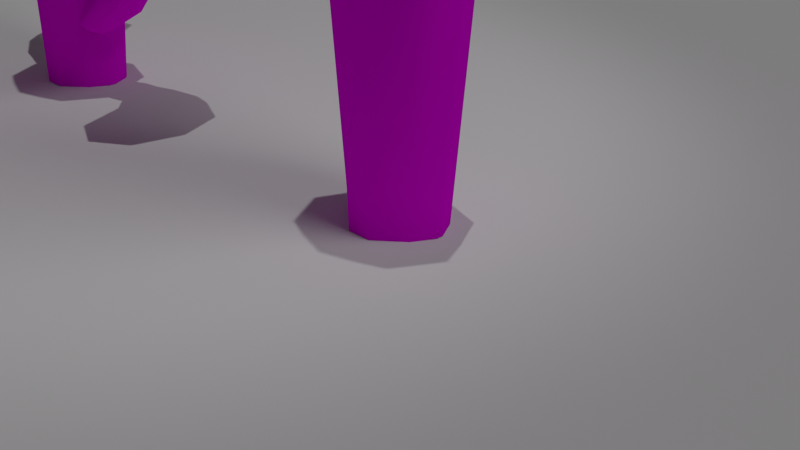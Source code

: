 # Source: Cactus.blend  (saved by Blender 3.6.13; exported with 4.5.12 LTS)
import bpy
from mathutils import Matrix  # noqa: F401  (used for matrix-valued properties, if any)

bpy.ops.wm.read_factory_settings(use_empty=True)
scene = bpy.context.scene
scene.name = 'Scene'

# ---- collections
col_collection = bpy.data.collections.new('Collection'); scene.collection.children.link(col_collection)

# ---- images (referenced by path relative to the original .blend; pixels are not part of the script)
import os
ASSET_DIR = os.environ.get("B2B_ASSET_DIR", "")  # directory of the original .blend (textures are referenced by path, not embedded)
HERE = os.path.dirname(os.path.abspath(__file__))  # packed textures are extracted next to this script under _unpacked/

def load_image(name, relpath, width, height, colorspace="sRGB"):
    """Load a texture the original file referenced (path relative to the .blend, or extracted next to this script)."""
    p = next((c for c in (os.path.join(HERE, relpath), os.path.join(ASSET_DIR, relpath)) if relpath and os.path.exists(c)), "")
    if p:
        img = bpy.data.images.load(p, check_existing=True)
        img.name = name
    else:  # same state as the original file: an image datablock whose file is absent (Cycles renders it pink)
        img = bpy.data.images.new(name, width, height)
        img.source = "FILE"
        img.filepath = "//" + (relpath or name)
    img.colorspace_settings.name = colorspace
    return img
img_00_exterior_rocksplantsdirt_png = load_image('00_Exterior_RocksPlantsDirt.png', '00_Exterior_RocksPlantsDirt.png', 1024, 1024, 'sRGB')

# ---- materials (node trees are filled in below, after node groups)
mat_desertplant = bpy.data.materials.new('DesertPlant')
mat_desertplant.alpha_threshold = 0.0
mat_desertplant.use_transparent_shadow = False
mat_desertplant.roughness = 0.5
mat_desertplant.line_color = (0.0, 0.0, 0.0, 1.0)
mat_cactusspikes = bpy.data.materials.new('CactusSpikes')

# ---- material node trees
mat_desertplant.use_nodes = True; mat_desertplant.node_tree.nodes.clear()
_N = mat_desertplant.node_tree.nodes; _L = mat_desertplant.node_tree.links
n0 = _N.new('ShaderNodeOutputMaterial'); n0.name = 'Material Output'; n0.location = (300, 300)
n1 = _N.new('ShaderNodeBsdfPrincipled'); n1.name = 'Principled BSDF'; n1.location = (10, 300)
n1.distribution = 'GGX'
n1.subsurface_method = 'RANDOM_WALK_SKIN'
n1.inputs[2].default_value = 0.0
n1.inputs[3].default_value = 1.45
n1.inputs[11].default_value = 0.0
n1.inputs[13].default_value = 0.0
n1.inputs[20].default_value = 0.0
n1.inputs[27].default_value = (0.0, 0.0, 0.0, 1.0)
n1.inputs[28].default_value = 1.0
n2 = _N.new('ShaderNodeTexImage'); n2.name = 'Image Texture'; n2.location = (-404, 158)
n2.image = img_00_exterior_rocksplantsdirt_png
n2.interpolation = 'Closest'
_L.new(n1.outputs[0], n0.inputs[0])
_L.new(n2.outputs[0], n1.inputs[0])
n0.is_active_output = True
mat_cactusspikes.use_nodes = True; mat_cactusspikes.node_tree.nodes.clear()
_N = mat_cactusspikes.node_tree.nodes; _L = mat_cactusspikes.node_tree.links
n0 = _N.new('ShaderNodeOutputMaterial'); n0.name = 'Material Output'; n0.location = (300, 300)
n0.target = 'CYCLES'
n1 = _N.new('ShaderNodeBackground'); n1.name = 'Background'; n1.location = (31, 219)
n1.inputs[0].default_value = (0.1329, 0.1144, 0.02624, 1.0)
n1.inputs[1].default_value = 4.3
n2 = _N.new('ShaderNodeOutputMaterial'); n2.name = 'Material Output.001'; n2.location = (0, 0)
n2.target = 'EEVEE'
n3 = _N.new('ShaderNodeMixShader'); n3.name = 'Mix Shader'; n3.location = (0, 0)
n3.label = 'Disable Shadow'
n3.hide = True
n4 = _N.new('ShaderNodeLightPath'); n4.name = 'Light Path'; n4.location = (0, 0)
n4.hide = True
n5 = _N.new('ShaderNodeBsdfTransparent'); n5.name = 'Transparent BSDF'; n5.location = (0, 0)
n5.hide = True
_L.new(n1.outputs[0], n0.inputs[0])
_L.new(n1.outputs[0], n3.inputs[1])
_L.new(n3.outputs[0], n2.inputs[0])
_L.new(n4.outputs[1], n3.inputs[0])
_L.new(n5.outputs[0], n3.inputs[2])
n0.is_active_output = True

# ---- world
world_world = bpy.data.worlds.new('World'); scene.world = world_world
world_world.use_nodes = True; world_world.node_tree.nodes.clear()
_N = world_world.node_tree.nodes; _L = world_world.node_tree.links
n0 = _N.new('ShaderNodeOutputWorld'); n0.name = 'World Output'; n0.location = (300, 300)
n1 = _N.new('ShaderNodeBackground'); n1.name = 'Background'; n1.location = (10, 300)
n1.inputs[0].default_value = (0.05088, 0.05088, 0.05088, 1.0)
_L.new(n1.outputs[0], n0.inputs[0])
n0.is_active_output = True
world_world.color = (0.05088, 0.05088, 0.05088)
world_world.use_sun_shadow = False
world_world.sun_shadow_jitter_overblur = 0.0

# ---- cameras
cam_camera = bpy.data.cameras.new('Camera')
cam_camera.clip_end = 100.0
cam_camera.ortho_scale = 7.314

# ---- lights
light_light = bpy.data.lights.new('Light', 'SPOT')
light_light.transmission_factor = 0.0
light_light.use_custom_distance = True
light_light.cutoff_distance = 37.33
light_light.energy = 1003.0
light_light.shadow_soft_size = 1.66
light_light.shadow_maximum_resolution = 0.006
light_light.use_absolute_resolution = True
light_light.spot_blend = 0.4204
light_light.spot_size = 1.054
light_sun = bpy.data.lights.new('Sun', 'SUN')
light_sun.transmission_factor = 0.0
light_sun.energy = 0.5

# ---- meshes
me_sphere = bpy.data.meshes.new('Sphere')
me_sphere.from_pydata([(-6.042e-18, -0.2443, 7.367), (-6.042e-18, 0.4113, 6.217), (-5.701e-33, 0.6651, 3.078), (0.07466, -0.5992, 7.58), (0.3928, -0.3631, 7.334), (0.6935, 0.2017, 6.159), (0.5879, 0.4808, 3.068), (-6.042e-18, -0.7412, 7.581), (0.1802, -0.6763, 7.559), (0.5556, -0.6497, 7.253), (0.9808, -0.3044, 6.017), (0.8315, 0.03598, 3.046), (0.1802, -0.7852, 7.528), (0.3928, -0.9364, 7.173), (0.6935, -0.8104, 5.876), (0.5888, -0.4084, 3.023), (0.07466, -0.8623, 7.507), (0.2705, -0.4947, 1.481), (-9.686e-08, -1.055, 7.14), (-1.341e-07, -1.02, 5.818), (-0.0009696, -0.5932, 3.014), (-1.49e-08, -0.5357, 1.486), (-0.07466, -0.8623, 7.507), (-0.2706, -0.4949, 1.486), (-0.3928, -0.9364, 7.173), (-0.6935, -0.8104, 5.876), (-0.5879, -0.4089, 3.023), (-0.1802, -0.7852, 7.528), (-0.5556, -0.6497, 7.253), (-0.9808, -0.3044, 6.017), (-0.8315, 0.03598, 3.046), (-0.1802, -0.6763, 7.559), (-0.3928, -0.3631, 7.334), (-0.6935, 0.2017, 6.159), (-0.5879, 0.4808, 3.068), (-0.07466, -0.5992, 7.58), (0.1441, -0.5479, 0.003182), (-0.1442, -0.548, 0.0), (0.4482, -0.2834, 0.0), (0.5821, -0.0434, 0.005455), (-0.5815, -0.04212, -0.005455), (-0.4472, -0.2837, -0.002727), (0.3774, 0.3341, 0.001616), (0.4418, 0.2856, 0.0004041), (0.5813, 0.03956, 0.003637), (0.04146, 0.4381, 0.002222), (-0.4426, 0.2851, -0.003232), (-0.377, 0.3344, -0.001414), (-0.581, 0.03912, -0.003637), (-0.04075, 0.4381, 0.0004041)], [], [(1, 5, 6, 2), (3, 7, 8), (10, 5, 4, 9), (45, 2, 6, 42), (4, 5, 1, 0), (10, 9, 13, 14), (23, 20, 26), (23, 26, 41), (8, 12, 9), (42, 6, 43), (44, 11, 39), (10, 14, 15, 11), (28, 31, 32), (25, 24, 28, 29), (12, 16, 13), (18, 22, 24), (14, 19, 20, 15), (25, 29, 30, 26), (20, 21, 17), (16, 22, 18), (25, 19, 18, 24), (19, 25, 26, 20), (24, 27, 28), (21, 20, 23), (29, 28, 32, 33), (37, 21, 23), (22, 7, 27), (46, 48, 30, 34), (40, 41, 26, 30), (9, 12, 13), (27, 31, 28), (47, 34, 2, 49), (33, 32, 0, 1), (29, 33, 34, 30), (40, 30, 48), (45, 49, 2), (33, 1, 2, 34), (31, 35, 32), (17, 36, 38), (43, 6, 11, 44), (0, 35, 3), (5, 10, 11, 6), (21, 37, 36), (36, 17, 21), (14, 13, 18, 19), (41, 37, 23), (17, 15, 20), (32, 35, 0), (13, 16, 18), (22, 16, 7), (16, 12, 7), (12, 8, 7), (3, 35, 7), (35, 31, 7), (8, 4, 3), (27, 24, 22), (31, 27, 7), (4, 8, 9), (38, 39, 11, 15), (0, 3, 4), (15, 17, 38), (46, 34, 47)])
me_sphere.polygons.foreach_set('use_smooth', [True] * 62)
_uv = me_sphere.uv_layers.new(name='UVMap')
_uv.uv.foreach_set('vector', [0.04234, 0.7025, 0.02001, 0.6996, 0.03078, 0.5995, 0.04981, 0.6006, 0.0404, 0.7381, 0.03582, 0.7405, 0.03785, 0.7346, 0.0593, 0.6987, 0.02001, 0.6996, 0.06103, 0.7414, 0.05161, 0.7396, 0.05568, 0.5023, 0.04981, 0.6006, 0.03078, 0.5995, 0.0448, 0.5018, 0.02683, 0.7398, 0.02001, 0.6996, 0.04234, 0.7025, 0.03947, 0.7414, 0.0593, 0.6987, 0.05161, 0.7396, 0.06703, 0.737, 0.04243, 0.6957, 0.04464, 0.5526, 0.05364, 0.6021, 0.03459, 0.6025, 0.04464, 0.5526, 0.03459, 0.6025, 0.03868, 0.5043, 0.02232, 0.7464, 0.01858, 0.7474, 0.01858, 0.7337, 0.0448, 0.5018, 0.03078, 0.5995, 0.04271, 0.5017, 0.05255, 0.5036, 0.06148, 0.6018, 0.04987, 0.5039, 0.0593, 0.6987, 0.07657, 0.6948, 0.04696, 0.6024, 0.06148, 0.6018, 0.05207, 0.7396, 0.05218, 0.7496, 0.04265, 0.7414, 0.03161, 0.6951, 0.06162, 0.7379, 0.05207, 0.7396, 0.04437, 0.6987, 0.04256, 0.7471, 0.03888, 0.7462, 0.05039, 0.7349, 0.05429, 0.736, 0.05193, 0.7478, 0.04156, 0.7371, 0.07657, 0.6948, 0.05408, 0.6931, 0.05364, 0.6021, 0.0727, 0.6023, 0.06124, 0.6957, 0.04437, 0.6987, 0.04218, 0.6018, 0.03459, 0.6025, 0.05364, 0.6021, 0.05341, 0.5526, 0.06218, 0.5525, 0.03888, 0.7462, 0.03364, 0.7461, 0.03666, 0.7334, 0.03161, 0.6951, 0.05408, 0.6931, 0.05429, 0.736, 0.04156, 0.7371, 0.05408, 0.6931, 0.03161, 0.6951, 0.03459, 0.6025, 0.05364, 0.6021, 0.06162, 0.7379, 0.05579, 0.7489, 0.05207, 0.7396, 0.05341, 0.5526, 0.05364, 0.6021, 0.04464, 0.5526, 0.04437, 0.6987, 0.05207, 0.7396, 0.05222, 0.7417, 0.02775, 0.7018, 0.0485, 0.5044, 0.05341, 0.5526, 0.04464, 0.5526, 0.0317, 0.7429, 0.03582, 0.7405, 0.03425, 0.7463, 0.04327, 0.5027, 0.05115, 0.5034, 0.04218, 0.6018, 0.06879, 0.6023, 0.05378, 0.5035, 0.03868, 0.5043, 0.05671, 0.6024, 0.04218, 0.6018, 0.05161, 0.7396, 0.04789, 0.7489, 0.04206, 0.7379, 0.01858, 0.7474, 0.01483, 0.7464, 0.01858, 0.7337, 0.06919, 0.5034, 0.06879, 0.6023, 0.04981, 0.6006, 0.05834, 0.5024, 0.06485, 0.7029, 0.05222, 0.7417, 0.03947, 0.7414, 0.04234, 0.7025, 0.04437, 0.6987, 0.06485, 0.7029, 0.02786, 0.6012, 0.04218, 0.6018, 0.05378, 0.5035, 0.04218, 0.6018, 0.05115, 0.5034, 0.05568, 0.5023, 0.05834, 0.5024, 0.04981, 0.6006, 0.06485, 0.7029, 0.04234, 0.7025, 0.04981, 0.6006, 0.06879, 0.6023, 0.01823, 0.746, 0.01361, 0.746, 0.01823, 0.7334, 0.06218, 0.5525, 0.05784, 0.5045, 0.0677, 0.5043, 0.04271, 0.5017, 0.0758, 0.6012, 0.06148, 0.6018, 0.05255, 0.5036, 0.01872, 0.7351, 0.01872, 0.7471, 0.01361, 0.746, 0.07593, 0.7018, 0.0593, 0.6987, 0.06148, 0.6018, 0.03078, 0.5995, 0.05341, 0.5526, 0.0485, 0.5044, 0.05784, 0.5045, 0.05784, 0.5045, 0.06218, 0.5525, 0.05341, 0.5526, 0.07657, 0.6948, 0.06703, 0.737, 0.05429, 0.736, 0.05408, 0.6931, 0.03868, 0.5043, 0.0485, 0.5044, 0.04464, 0.5526, 0.06218, 0.5525, 0.0727, 0.6023, 0.05364, 0.6021, 0.05222, 0.7417, 0.0413, 0.7496, 0.03947, 0.7414, 0.06703, 0.737, 0.05677, 0.7478, 0.05429, 0.736, 0.0317, 0.7429, 0.0317, 0.7381, 0.03582, 0.7405, 0.0317, 0.7381, 0.03425, 0.7346, 0.03582, 0.7405, 0.03425, 0.7346, 0.03785, 0.7346, 0.03582, 0.7405, 0.0404, 0.7381, 0.0404, 0.7429, 0.03582, 0.7405, 0.0404, 0.7429, 0.03785, 0.7463, 0.03582, 0.7405, 0.01388, 0.7445, 0.01823, 0.7326, 0.01823, 0.746, 0.02992, 0.7467, 0.02285, 0.7341, 0.03364, 0.7461, 0.03785, 0.7463, 0.03425, 0.7463, 0.03582, 0.7405, 0.06103, 0.7414, 0.0515, 0.7496, 0.05161, 0.7396, 0.04206, 0.5044, 0.04987, 0.5039, 0.06148, 0.6018, 0.0727, 0.6023, 0.03947, 0.7414, 0.03647, 0.7492, 0.02683, 0.7398, 0.0727, 0.6023, 0.06218, 0.5525, 0.0677, 0.5043, 0.07131, 0.5037, 0.06879, 0.6023, 0.06919, 0.5034])
me_sphere.materials.append(mat_desertplant)
me_sphere.update()
me_plane = bpy.data.meshes.new('Plane')
me_plane.from_pydata([(-0.01692, -0.1835, 0.08807), (0.1462, -0.1461, 0.1468), (-0.1386, 0.3378, 0.3623)], [], [(1, 0, 2)])
me_plane.polygons.foreach_set('use_smooth', [True] * 1)
_uv = me_plane.uv_layers.new(name='UVMap')
_uv.uv.foreach_set('vector', [0.1229, 0.01706, 0.8771, 0.01706, 0.5, 0.43])
me_plane.materials.append(mat_cactusspikes)
me_plane.update()
me_plane_001 = bpy.data.meshes.new('Plane.001')
me_plane_001.from_pydata([(-1.0, -1.0, 0.0), (1.0, -1.0, 0.0), (-1.0, 1.0, 0.0), (1.0, 1.0, 0.0)], [], [(0, 1, 3, 2)])
_uv = me_plane_001.uv_layers.new(name='UVMap')
_uv.uv.foreach_set('vector', [0.0, 0.0, 1.0, 0.0, 1.0, 1.0, 0.0, 1.0])
me_plane_001.update()
me_sphere_001 = bpy.data.meshes.new('Sphere.001')
me_sphere_001.from_pydata([(-6.042e-18, -0.2443, 7.367), (-6.042e-18, 0.4113, 6.217), (-5.701e-33, 0.6651, 3.078), (0.07466, -0.5992, 7.58), (0.3928, -0.3631, 7.334), (0.6935, 0.2017, 6.159), (0.5879, 0.4808, 3.068), (-6.042e-18, -0.7412, 7.581), (0.1802, -0.6763, 7.559), (0.5556, -0.6497, 7.253), (0.9808, -0.3044, 6.017), (0.8315, 0.03598, 3.046), (0.1802, -0.7852, 7.528), (0.3928, -0.9364, 7.173), (0.6935, -0.8104, 5.876), (0.5888, -0.4084, 3.023), (0.07466, -0.8623, 7.507), (0.2705, -0.4947, 1.481), (-9.686e-08, -1.055, 7.14), (-1.341e-07, -1.02, 5.818), (-0.0009696, -0.5932, 3.014), (-1.49e-08, -0.5357, 1.486), (-0.07466, -0.8623, 7.507), (-0.2706, -0.4949, 1.486), (-0.3928, -0.9364, 7.173), (-0.6935, -0.8104, 5.876), (-0.5879, -0.4089, 3.023), (-0.1802, -0.7852, 7.528), (-0.5556, -0.6497, 7.253), (-0.9808, -0.3044, 6.017), (-0.8315, 0.03598, 3.046), (-0.1802, -0.6763, 7.559), (-0.3928, -0.3631, 7.334), (-0.6935, 0.2017, 6.159), (-0.5879, 0.4808, 3.068), (-0.07466, -0.5992, 7.58), (0.1441, -0.5479, 0.003182), (-0.1442, -0.548, 0.0), (0.4482, -0.2834, 0.0), (0.5821, -0.0434, 0.005455), (-0.5815, -0.04212, -0.005455), (-0.4472, -0.2837, -0.002727), (0.3774, 0.3341, 0.001616), (0.4418, 0.2856, 0.0004041), (0.5813, 0.03956, 0.003637), (0.04146, 0.4381, 0.002222), (-0.4426, 0.2851, -0.003232), (-0.377, 0.3344, -0.001414), (-0.581, 0.03912, -0.003637), (-0.04075, 0.4381, 0.0004041), (-2.301, 1.313, 6.05), (-2.437, 1.249, 5.165), (-2.211, 0.7672, 3.956), (-2.119, 1.325, 6.269), (-2.126, 1.53, 6.028), (-2.128, 1.631, 5.127), (-1.954, 1.097, 3.95), (-2.054, 1.251, 6.313), (-2.043, 1.372, 6.268), (-1.898, 1.561, 6.04), (-1.727, 1.686, 5.149), (-1.626, 1.157, 4.033), (-1.971, 1.346, 6.277), (-1.752, 1.388, 6.08), (-1.467, 1.381, 5.219), (-1.418, 0.9125, 4.157), (-1.947, 1.261, 6.293), (-1.108, 0.4347, 3.252), (-1.771, 1.113, 6.124), (-1.502, 0.896, 5.296), (-1.453, 0.5051, 4.249), (-1.152, 0.2582, 3.289), (-1.984, 1.167, 6.306), (-1.243, 0.09711, 3.3), (-1.946, 0.8968, 6.146), (-1.811, 0.5139, 5.335), (-1.709, 0.1763, 4.255), (-2.061, 1.12, 6.308), (-2.174, 0.8657, 6.133), (-2.213, 0.459, 5.313), (-2.038, 0.1164, 4.172), (-2.132, 1.147, 6.298), (-2.321, 1.038, 6.093), (-2.472, 0.7635, 5.243), (-2.246, 0.3612, 4.048), (-2.156, 1.232, 6.282), (-1.058, 0.1418, 2.924), (-1.121, -0.02156, 2.944), (-1.13, 0.3608, 2.837), (-1.23, 0.4805, 2.772), (-1.489, -0.1784, 2.854), (-1.33, -0.1456, 2.903), (-1.477, 0.4322, 2.696), (-1.436, 0.4597, 2.702), (-1.274, 0.4947, 2.752), (-1.608, 0.2612, 2.696), (-1.633, -0.04073, 2.766), (-1.645, 0.00548, 2.751), (-1.532, -0.1632, 2.835), (-1.626, 0.2144, 2.702), (-0.8823, 0.1685, 2.636), (-0.9067, -0.01641, 2.616), (-0.9986, 0.3924, 2.565), (-1.12, 0.5045, 2.496), (-1.219, -0.2416, 2.414), (-1.077, -0.1818, 2.506), (-1.342, 0.4144, 2.353), (-1.31, 0.4505, 2.373), (-1.164, 0.513, 2.467), (-1.429, 0.2103, 2.296), (-1.386, -0.1168, 2.314), (-1.408, -0.0694, 2.302), (-1.264, -0.2324, 2.388), (-1.435, 0.1576, 2.29), (-0.6688, 0.07491, 2.488), (-0.6942, -0.111, 2.433), (-0.79, 0.3177, 2.456), (-0.916, 0.4453, 2.405), (-1.02, -0.3051, 2.185), (-0.8713, -0.2606, 2.29), (-1.148, 0.379, 2.242), (-1.114, 0.4124, 2.269), (-0.9625, 0.4594, 2.377), (-1.238, 0.18, 2.147), (-1.194, -0.1588, 2.105), (-1.217, -0.1081, 2.102), (-1.067, -0.2909, 2.16), (-1.245, 0.127, 2.131), (-0.1872, -0.0367, 1.986), (-0.2052, -0.1687, 1.948), (-0.2732, 0.1356, 1.963), (-0.3626, 0.2262, 1.927), (-0.4364, -0.3064, 1.771), (-0.3309, -0.2748, 1.846), (-0.5273, 0.1791, 1.812), (-0.5032, 0.2028, 1.831), (-0.3957, 0.2362, 1.907), (-0.5914, 0.03787, 1.744), (-0.5599, -0.2026, 1.714), (-0.576, -0.1666, 1.712), (-0.4696, -0.2963, 1.753), (-0.5963, 0.0002975, 1.733), (2.642, -0.4632, 4.731), (2.769, -0.3047, 3.537), (2.213, 0.021, 2.438), (2.428, -0.5854, 5.028), (2.557, -0.8294, 4.701), (2.62, -0.9512, 3.484), (2.12, -0.4178, 2.431), (2.304, -0.5331, 5.087), (2.363, -0.6877, 5.025), (2.299, -1.002, 4.718), (2.165, -1.255, 3.514), (1.83, -0.6299, 2.52), (2.261, -0.6971, 5.039), (2.019, -0.8789, 4.772), (1.67, -1.039, 3.609), (1.515, -0.4918, 2.653), (2.181, -0.6081, 5.06), (1.178, -0.2067, 2.073), (1.881, -0.5332, 4.831), (1.426, -0.4282, 3.713), (1.357, -0.08215, 2.752), (1.144, -0.04729, 2.106), (2.171, -0.4728, 5.077), (1.154, 0.1183, 2.116), (1.965, -0.167, 4.861), (1.575, 0.2183, 3.766), (1.451, 0.3559, 2.759), (2.236, -0.3705, 5.079), (2.223, 0.005211, 4.844), (2.03, 0.5222, 3.736), (1.74, 0.568, 2.67), (2.338, -0.3611, 5.066), (2.503, -0.1175, 4.79), (2.525, 0.3056, 3.641), (2.055, 0.4293, 2.537), (2.418, -0.4501, 5.045), (1.066, -0.09142, 1.873), (1.052, 0.08207, 1.893), (1.228, -0.1467, 1.832), (1.369, -0.2103, 1.768), (1.314, 0.4899, 1.849), (1.186, 0.3918, 1.897), (1.568, -0.06005, 1.692), (1.544, -0.1022, 1.698), (1.414, -0.2038, 1.747), (1.611, 0.1493, 1.693), (1.502, 0.4297, 1.762), (1.533, 0.3937, 1.746), (1.359, 0.4953, 1.83), (1.606, 0.1988, 1.698), (0.9187, -0.03075, 1.637), (0.8687, 0.1218, 1.59), (1.103, -0.1722, 1.609), (1.247, -0.2232, 1.566), (1.047, 0.3929, 1.378), (0.9489, 0.303, 1.468), (1.401, -0.08537, 1.427), (1.387, -0.1237, 1.45), (1.289, -0.2166, 1.542), (1.396, 0.1015, 1.345), (1.235, 0.3455, 1.309), (1.272, 0.3149, 1.307), (1.088, 0.3995, 1.356), (1.382, 0.1448, 1.331), (0.6825, -0.08895, 1.388), (0.6301, 0.07085, 1.339), (0.8753, -0.2371, 1.359), (1.027, -0.2906, 1.314), (0.8165, 0.355, 1.117), (0.7142, 0.2608, 1.211), (1.188, -0.1462, 1.168), (1.174, -0.1863, 1.192), (1.07, -0.2836, 1.288), (1.183, 0.04963, 1.082), (1.014, 0.3052, 1.045), (1.052, 0.2732, 1.042), (0.8598, 0.3618, 1.094), (1.167, 0.09499, 1.068), (0.2507, -0.1878, 0.9386), (0.2134, -0.07436, 0.9038), (0.3875, -0.2929, 0.918), (0.4951, -0.3309, 0.8858), (0.3458, 0.1273, 0.7458), (0.2731, 0.06046, 0.8126), (0.6094, -0.2284, 0.7821), (0.5992, -0.2569, 0.7993), (0.5257, -0.326, 0.8678), (0.6056, -0.08942, 0.7216), (0.486, 0.092, 0.6949), (0.5131, 0.06929, 0.6929), (0.3765, 0.1322, 0.7297), (0.5948, -0.05723, 0.7113)], [], [(1, 5, 6, 2), (3, 7, 8), (10, 5, 4, 9), (45, 2, 6, 42), (4, 5, 1, 0), (10, 9, 13, 14), (23, 20, 26), (23, 26, 41), (8, 12, 9), (42, 6, 43), (44, 11, 39), (10, 14, 15, 11), (28, 31, 32), (25, 24, 28, 29), (12, 16, 13), (18, 22, 24), (14, 19, 20, 15), (25, 29, 30, 26), (20, 21, 17), (16, 22, 18), (25, 19, 18, 24), (19, 25, 26, 20), (24, 27, 28), (21, 20, 23), (29, 28, 32, 33), (37, 21, 23), (22, 7, 27), (46, 48, 30, 34), (40, 41, 26, 30), (9, 12, 13), (27, 31, 28), (47, 34, 2, 49), (33, 32, 0, 1), (29, 33, 34, 30), (40, 30, 48), (45, 49, 2), (33, 1, 2, 34), (31, 35, 32), (17, 36, 38), (43, 6, 11, 44), (0, 35, 3), (5, 10, 11, 6), (21, 37, 36), (36, 17, 21), (14, 13, 18, 19), (41, 37, 23), (17, 15, 20), (32, 35, 0), (13, 16, 18), (22, 16, 7), (16, 12, 7), (12, 8, 7), (3, 35, 7), (35, 31, 7), (8, 4, 3), (27, 24, 22), (31, 27, 7), (4, 8, 9), (38, 39, 11, 15), (0, 3, 4), (15, 17, 38), (46, 34, 47), (51, 55, 56, 52), (53, 57, 58), (60, 55, 54, 59), (95, 52, 56, 92), (54, 55, 51, 50), (60, 59, 63, 64), (73, 70, 76), (73, 76, 91), (58, 62, 59), (92, 56, 93), (94, 61, 89), (60, 64, 65, 61), (78, 81, 82), (75, 74, 78, 79), (62, 66, 63), (68, 72, 74), (64, 69, 70, 65), (75, 79, 80, 76), (70, 71, 67), (66, 72, 68), (75, 69, 68, 74), (69, 75, 76, 70), (74, 77, 78), (71, 70, 73), (79, 78, 82, 83), (87, 71, 73), (72, 57, 77), (96, 98, 80, 84), (90, 91, 76, 80), (59, 62, 63), (77, 81, 78), (97, 84, 52, 99), (83, 82, 50, 51), (79, 83, 84, 80), (90, 80, 98), (95, 99, 52), (83, 51, 52, 84), (81, 85, 82), (67, 86, 88), (93, 56, 61, 94), (50, 85, 53), (55, 60, 61, 56), (71, 87, 86), (86, 67, 71), (64, 63, 68, 69), (91, 87, 73), (67, 65, 70), (82, 85, 50), (63, 66, 68), (72, 66, 57), (66, 62, 57), (62, 58, 57), (53, 85, 57), (85, 81, 57), (58, 54, 53), (77, 74, 72), (81, 77, 57), (54, 58, 59), (88, 89, 61, 65), (50, 53, 54), (65, 67, 88), (96, 84, 97), (86, 87, 101, 100), (96, 97, 111, 110), (90, 98, 112, 104), (93, 94, 108, 107), (89, 88, 102, 103), (98, 96, 110, 112), (95, 92, 106, 109), (88, 86, 100, 102), (97, 99, 113, 111), (94, 89, 103, 108), (99, 95, 109, 113), (92, 93, 107, 106), (87, 91, 105, 101), (91, 90, 104, 105), (111, 113, 127, 125), (107, 108, 122, 121), (113, 109, 123, 127), (109, 106, 120, 123), (108, 103, 117, 122), (100, 101, 115, 114), (106, 107, 121, 120), (103, 102, 116, 117), (110, 111, 125, 124), (102, 100, 114, 116), (104, 112, 126, 118), (101, 105, 119, 115), (112, 110, 124, 126), (105, 104, 118, 119), (123, 120, 134, 137), (122, 117, 131, 136), (114, 115, 129, 128), (120, 121, 135, 134), (117, 116, 130, 131), (124, 125, 139, 138), (116, 114, 128, 130), (118, 126, 140, 132), (115, 119, 133, 129), (126, 124, 138, 140), (119, 118, 132, 133), (125, 127, 141, 139), (121, 122, 136, 135), (127, 123, 137, 141), (143, 147, 148, 144), (145, 149, 150), (152, 147, 146, 151), (187, 144, 148, 184), (146, 147, 143, 142), (152, 151, 155, 156), (165, 162, 168), (165, 168, 183), (150, 154, 151), (184, 148, 185), (186, 153, 181), (152, 156, 157, 153), (170, 173, 174), (167, 166, 170, 171), (154, 158, 155), (160, 164, 166), (156, 161, 162, 157), (167, 171, 172, 168), (162, 163, 159), (158, 164, 160), (167, 161, 160, 166), (161, 167, 168, 162), (166, 169, 170), (163, 162, 165), (171, 170, 174, 175), (179, 163, 165), (164, 149, 169), (188, 190, 172, 176), (182, 183, 168, 172), (151, 154, 155), (169, 173, 170), (189, 176, 144, 191), (175, 174, 142, 143), (171, 175, 176, 172), (182, 172, 190), (187, 191, 144), (175, 143, 144, 176), (173, 177, 174), (159, 178, 180), (185, 148, 153, 186), (142, 177, 145), (147, 152, 153, 148), (163, 179, 178), (178, 159, 163), (156, 155, 160, 161), (183, 179, 165), (159, 157, 162), (174, 177, 142), (155, 158, 160), (164, 158, 149), (158, 154, 149), (154, 150, 149), (145, 177, 149), (177, 173, 149), (150, 146, 145), (169, 166, 164), (173, 169, 149), (146, 150, 151), (180, 181, 153, 157), (142, 145, 146), (157, 159, 180), (188, 176, 189), (178, 179, 193, 192), (188, 189, 203, 202), (182, 190, 204, 196), (185, 186, 200, 199), (181, 180, 194, 195), (190, 188, 202, 204), (187, 184, 198, 201), (180, 178, 192, 194), (189, 191, 205, 203), (186, 181, 195, 200), (191, 187, 201, 205), (184, 185, 199, 198), (179, 183, 197, 193), (183, 182, 196, 197), (203, 205, 219, 217), (199, 200, 214, 213), (205, 201, 215, 219), (201, 198, 212, 215), (200, 195, 209, 214), (192, 193, 207, 206), (198, 199, 213, 212), (195, 194, 208, 209), (202, 203, 217, 216), (194, 192, 206, 208), (196, 204, 218, 210), (193, 197, 211, 207), (204, 202, 216, 218), (197, 196, 210, 211), (215, 212, 226, 229), (214, 209, 223, 228), (206, 207, 221, 220), (212, 213, 227, 226), (209, 208, 222, 223), (216, 217, 231, 230), (208, 206, 220, 222), (210, 218, 232, 224), (207, 211, 225, 221), (218, 216, 230, 232), (211, 210, 224, 225), (217, 219, 233, 231), (213, 214, 228, 227), (219, 215, 229, 233)])
me_sphere_001.polygons.foreach_set('use_smooth', [True] * 270)
_uv = me_sphere_001.uv_layers.new(name='UVMap')
_uv.uv.foreach_set('vector', [0.1226, 0.7028, 0.1002, 0.6999, 0.111, 0.5999, 0.13, 0.6011, 0.1206, 0.7383, 0.1161, 0.7408, 0.1181, 0.7349, 0.1395, 0.6991, 0.1002, 0.6999, 0.1412, 0.7417, 0.1318, 0.7399, 0.1359, 0.5028, 0.13, 0.6011, 0.111, 0.5999, 0.125, 0.5023, 0.1071, 0.7401, 0.1002, 0.6999, 0.1226, 0.7028, 0.1197, 0.7417, 0.1395, 0.6991, 0.1318, 0.7399, 0.1472, 0.7373, 0.1227, 0.696, 0.1249, 0.5531, 0.1339, 0.6025, 0.1148, 0.6029, 0.1249, 0.5531, 0.1148, 0.6029, 0.1189, 0.5048, 0.1026, 0.7466, 0.09882, 0.7477, 0.09882, 0.734, 0.125, 0.5023, 0.111, 0.5999, 0.1229, 0.5022, 0.1328, 0.5041, 0.1417, 0.6022, 0.1301, 0.5044, 0.1395, 0.6991, 0.1568, 0.6952, 0.1272, 0.6028, 0.1417, 0.6022, 0.1323, 0.7399, 0.1324, 0.7498, 0.1229, 0.7417, 0.1118, 0.6954, 0.1418, 0.7382, 0.1323, 0.7399, 0.1246, 0.6991, 0.1228, 0.7473, 0.1191, 0.7465, 0.1306, 0.7352, 0.1345, 0.7363, 0.1321, 0.7481, 0.1218, 0.7374, 0.1568, 0.6952, 0.1343, 0.6935, 0.1339, 0.6025, 0.1529, 0.6027, 0.1414, 0.696, 0.1246, 0.6991, 0.1224, 0.6022, 0.1148, 0.6029, 0.1339, 0.6025, 0.1336, 0.553, 0.1424, 0.553, 0.1191, 0.7465, 0.1139, 0.7463, 0.1169, 0.7337, 0.1118, 0.6954, 0.1343, 0.6935, 0.1345, 0.7363, 0.1218, 0.7374, 0.1343, 0.6935, 0.1118, 0.6954, 0.1148, 0.6029, 0.1339, 0.6025, 0.1418, 0.7382, 0.136, 0.7492, 0.1323, 0.7399, 0.1336, 0.553, 0.1339, 0.6025, 0.1249, 0.5531, 0.1246, 0.6991, 0.1323, 0.7399, 0.1324, 0.7419, 0.108, 0.7021, 0.1287, 0.5049, 0.1336, 0.553, 0.1249, 0.5531, 0.1119, 0.7432, 0.1161, 0.7408, 0.1145, 0.7466, 0.1235, 0.5032, 0.1314, 0.5039, 0.1224, 0.6022, 0.149, 0.6027, 0.134, 0.504, 0.1189, 0.5048, 0.1369, 0.6028, 0.1224, 0.6022, 0.1318, 0.7399, 0.1281, 0.7492, 0.1223, 0.7382, 0.09882, 0.7477, 0.09508, 0.7466, 0.09882, 0.734, 0.1494, 0.5039, 0.149, 0.6027, 0.13, 0.6011, 0.1385, 0.5029, 0.145, 0.7032, 0.1324, 0.7419, 0.1197, 0.7417, 0.1226, 0.7028, 0.1246, 0.6991, 0.145, 0.7032, 0.1081, 0.6016, 0.1224, 0.6022, 0.134, 0.504, 0.1224, 0.6022, 0.1314, 0.5039, 0.1359, 0.5028, 0.1385, 0.5029, 0.13, 0.6011, 0.145, 0.7032, 0.1226, 0.7028, 0.13, 0.6011, 0.149, 0.6027, 0.09847, 0.7463, 0.09386, 0.7462, 0.09847, 0.7336, 0.1424, 0.553, 0.1381, 0.505, 0.1479, 0.5048, 0.1229, 0.5022, 0.156, 0.6016, 0.1417, 0.6022, 0.1328, 0.5041, 0.09896, 0.7354, 0.09896, 0.7474, 0.09386, 0.7462, 0.1561, 0.7021, 0.1395, 0.6991, 0.1417, 0.6022, 0.111, 0.5999, 0.1336, 0.553, 0.1287, 0.5049, 0.1381, 0.505, 0.1381, 0.505, 0.1424, 0.553, 0.1336, 0.553, 0.1568, 0.6952, 0.1472, 0.7373, 0.1345, 0.7363, 0.1343, 0.6935, 0.1189, 0.5048, 0.1287, 0.5049, 0.1249, 0.5531, 0.1424, 0.553, 0.1529, 0.6027, 0.1339, 0.6025, 0.1324, 0.7419, 0.1215, 0.7498, 0.1197, 0.7417, 0.1472, 0.7373, 0.137, 0.7481, 0.1345, 0.7363, 0.1119, 0.7432, 0.1119, 0.7383, 0.1161, 0.7408, 0.1119, 0.7383, 0.1145, 0.7349, 0.1161, 0.7408, 0.1145, 0.7349, 0.1181, 0.7349, 0.1161, 0.7408, 0.1206, 0.7383, 0.1206, 0.7432, 0.1161, 0.7408, 0.1206, 0.7432, 0.1181, 0.7466, 0.1161, 0.7408, 0.09412, 0.7447, 0.09847, 0.7329, 0.09847, 0.7463, 0.1101, 0.747, 0.1031, 0.7344, 0.1139, 0.7463, 0.1181, 0.7466, 0.1145, 0.7466, 0.1161, 0.7408, 0.1412, 0.7417, 0.1317, 0.7498, 0.1318, 0.7399, 0.1223, 0.5049, 0.1301, 0.5044, 0.1417, 0.6022, 0.1529, 0.6027, 0.1197, 0.7417, 0.1167, 0.7495, 0.1071, 0.7401, 0.1529, 0.6027, 0.1424, 0.553, 0.1479, 0.5048, 0.1515, 0.5042, 0.149, 0.6027, 0.1494, 0.5039, 0.1226, 0.7028, 0.1002, 0.6999, 0.111, 0.5999, 0.13, 0.6011, 0.1206, 0.7383, 0.1161, 0.7408, 0.1181, 0.7349, 0.1395, 0.6991, 0.1002, 0.6999, 0.1412, 0.7417, 0.1318, 0.7399, 0.1359, 0.5028, 0.13, 0.6011, 0.111, 0.5999, 0.125, 0.5023, 0.1071, 0.7401, 0.1002, 0.6999, 0.1226, 0.7028, 0.1197, 0.7417, 0.1395, 0.6991, 0.1318, 0.7399, 0.1472, 0.7373, 0.1227, 0.696, 0.1249, 0.5531, 0.1339, 0.6025, 0.1148, 0.6029, 0.1249, 0.5531, 0.1148, 0.6029, 0.1189, 0.5048, 0.1026, 0.7466, 0.09882, 0.7477, 0.09882, 0.734, 0.125, 0.5023, 0.111, 0.5999, 0.1229, 0.5022, 0.1328, 0.5041, 0.1417, 0.6022, 0.1301, 0.5044, 0.1395, 0.6991, 0.1568, 0.6952, 0.1272, 0.6028, 0.1417, 0.6022, 0.1323, 0.7399, 0.1324, 0.7498, 0.1229, 0.7417, 0.1118, 0.6954, 0.1418, 0.7382, 0.1323, 0.7399, 0.1246, 0.6991, 0.1228, 0.7473, 0.1191, 0.7465, 0.1306, 0.7352, 0.1345, 0.7363, 0.1321, 0.7481, 0.1218, 0.7374, 0.1568, 0.6952, 0.1343, 0.6935, 0.1339, 0.6025, 0.1529, 0.6027, 0.1414, 0.696, 0.1246, 0.6991, 0.1224, 0.6022, 0.1148, 0.6029, 0.1339, 0.6025, 0.1336, 0.553, 0.1424, 0.553, 0.1191, 0.7465, 0.1139, 0.7463, 0.1169, 0.7337, 0.1118, 0.6954, 0.1343, 0.6935, 0.1345, 0.7363, 0.1218, 0.7374, 0.1343, 0.6935, 0.1118, 0.6954, 0.1148, 0.6029, 0.1339, 0.6025, 0.1418, 0.7382, 0.136, 0.7492, 0.1323, 0.7399, 0.1336, 0.553, 0.1339, 0.6025, 0.1249, 0.5531, 0.1246, 0.6991, 0.1323, 0.7399, 0.1324, 0.7419, 0.108, 0.7021, 0.1287, 0.5049, 0.1336, 0.553, 0.1249, 0.5531, 0.1119, 0.7432, 0.1161, 0.7408, 0.1145, 0.7466, 0.1235, 0.5032, 0.1314, 0.5039, 0.1224, 0.6022, 0.149, 0.6027, 0.134, 0.504, 0.1189, 0.5048, 0.1369, 0.6028, 0.1224, 0.6022, 0.1318, 0.7399, 0.1281, 0.7492, 0.1223, 0.7382, 0.09882, 0.7477, 0.09508, 0.7466, 0.09882, 0.734, 0.1494, 0.5039, 0.149, 0.6027, 0.13, 0.6011, 0.1385, 0.5029, 0.145, 0.7032, 0.1324, 0.7419, 0.1197, 0.7417, 0.1226, 0.7028, 0.1246, 0.6991, 0.145, 0.7032, 0.1081, 0.6016, 0.1224, 0.6022, 0.134, 0.504, 0.1224, 0.6022, 0.1314, 0.5039, 0.1359, 0.5028, 0.1385, 0.5029, 0.13, 0.6011, 0.145, 0.7032, 0.1226, 0.7028, 0.13, 0.6011, 0.149, 0.6027, 0.09847, 0.7463, 0.09386, 0.7462, 0.09847, 0.7336, 0.1424, 0.553, 0.1381, 0.505, 0.1479, 0.5048, 0.1229, 0.5022, 0.156, 0.6016, 0.1417, 0.6022, 0.1328, 0.5041, 0.09896, 0.7354, 0.09896, 0.7474, 0.09386, 0.7462, 0.1561, 0.7021, 0.1395, 0.6991, 0.1417, 0.6022, 0.111, 0.5999, 0.1336, 0.553, 0.1287, 0.5049, 0.1381, 0.505, 0.1381, 0.505, 0.1424, 0.553, 0.1336, 0.553, 0.1568, 0.6952, 0.1472, 0.7373, 0.1345, 0.7363, 0.1343, 0.6935, 0.1189, 0.5048, 0.1287, 0.5049, 0.1249, 0.5531, 0.1424, 0.553, 0.1529, 0.6027, 0.1339, 0.6025, 0.1324, 0.7419, 0.1215, 0.7498, 0.1197, 0.7417, 0.1472, 0.7373, 0.137, 0.7481, 0.1345, 0.7363, 0.1119, 0.7432, 0.1119, 0.7383, 0.1161, 0.7408, 0.1119, 0.7383, 0.1145, 0.7349, 0.1161, 0.7408, 0.1145, 0.7349, 0.1181, 0.7349, 0.1161, 0.7408, 0.1206, 0.7383, 0.1206, 0.7432, 0.1161, 0.7408, 0.1206, 0.7432, 0.1181, 0.7466, 0.1161, 0.7408, 0.09412, 0.7447, 0.09847, 0.7329, 0.09847, 0.7463, 0.1101, 0.747, 0.1031, 0.7344, 0.1139, 0.7463, 0.1181, 0.7466, 0.1145, 0.7466, 0.1161, 0.7408, 0.1412, 0.7417, 0.1317, 0.7498, 0.1318, 0.7399, 0.1223, 0.5049, 0.1301, 0.5044, 0.1417, 0.6022, 0.1529, 0.6027, 0.1197, 0.7417, 0.1167, 0.7495, 0.1071, 0.7401, 0.1529, 0.6027, 0.1424, 0.553, 0.1479, 0.5048, 0.1515, 0.5042, 0.149, 0.6027, 0.1494, 0.5039, 0.1381, 0.505, 0.1287, 0.5049, 0.1287, 0.5049, 0.1381, 0.505, 0.1515, 0.5042, 0.1494, 0.5039, 0.1494, 0.5039, 0.1515, 0.5042, 0.134, 0.504, 0.1314, 0.5039, 0.1314, 0.5039, 0.134, 0.504, 0.1229, 0.5022, 0.1328, 0.5041, 0.1328, 0.5041, 0.1229, 0.5022, 0.1301, 0.5044, 0.1223, 0.5049, 0.1223, 0.5049, 0.1301, 0.5044, 0.1314, 0.5039, 0.1235, 0.5032, 0.1235, 0.5032, 0.1314, 0.5039, 0.1359, 0.5028, 0.125, 0.5023, 0.125, 0.5023, 0.1359, 0.5028, 0.1479, 0.5048, 0.1381, 0.505, 0.1381, 0.505, 0.1479, 0.5048, 0.1494, 0.5039, 0.1385, 0.5029, 0.1385, 0.5029, 0.1494, 0.5039, 0.1328, 0.5041, 0.1301, 0.5044, 0.1301, 0.5044, 0.1328, 0.5041, 0.1385, 0.5029, 0.1359, 0.5028, 0.1359, 0.5028, 0.1385, 0.5029, 0.125, 0.5023, 0.1229, 0.5022, 0.1229, 0.5022, 0.125, 0.5023, 0.1287, 0.5049, 0.1189, 0.5048, 0.1189, 0.5048, 0.1287, 0.5049, 0.1189, 0.5048, 0.134, 0.504, 0.134, 0.504, 0.1189, 0.5048, 0.1494, 0.5039, 0.1385, 0.5029, 0.1385, 0.5029, 0.1494, 0.5039, 0.1229, 0.5022, 0.1328, 0.5041, 0.1328, 0.5041, 0.1229, 0.5022, 0.1385, 0.5029, 0.1359, 0.5028, 0.1359, 0.5028, 0.1385, 0.5029, 0.1359, 0.5028, 0.125, 0.5023, 0.125, 0.5023, 0.1359, 0.5028, 0.1328, 0.5041, 0.1301, 0.5044, 0.1301, 0.5044, 0.1328, 0.5041, 0.1381, 0.505, 0.1287, 0.5049, 0.1287, 0.5049, 0.1381, 0.505, 0.125, 0.5023, 0.1229, 0.5022, 0.1229, 0.5022, 0.125, 0.5023, 0.1301, 0.5044, 0.1223, 0.5049, 0.1223, 0.5049, 0.1301, 0.5044, 0.1515, 0.5042, 0.1494, 0.5039, 0.1494, 0.5039, 0.1515, 0.5042, 0.1479, 0.5048, 0.1381, 0.505, 0.1381, 0.505, 0.1479, 0.5048, 0.134, 0.504, 0.1314, 0.5039, 0.1314, 0.5039, 0.134, 0.504, 0.1287, 0.5049, 0.1189, 0.5048, 0.1189, 0.5048, 0.1287, 0.5049, 0.1314, 0.5039, 0.1235, 0.5032, 0.1235, 0.5032, 0.1314, 0.5039, 0.1189, 0.5048, 0.134, 0.504, 0.134, 0.504, 0.1189, 0.5048, 0.1359, 0.5028, 0.125, 0.5023, 0.125, 0.5023, 0.1359, 0.5028, 0.1328, 0.5041, 0.1301, 0.5044, 0.1301, 0.5044, 0.1328, 0.5041, 0.1381, 0.505, 0.1287, 0.5049, 0.1287, 0.5049, 0.1381, 0.505, 0.125, 0.5023, 0.1229, 0.5022, 0.1229, 0.5022, 0.125, 0.5023, 0.1301, 0.5044, 0.1223, 0.5049, 0.1223, 0.5049, 0.1301, 0.5044, 0.1515, 0.5042, 0.1494, 0.5039, 0.1494, 0.5039, 0.1515, 0.5042, 0.1479, 0.5048, 0.1381, 0.505, 0.1381, 0.505, 0.1479, 0.5048, 0.134, 0.504, 0.1314, 0.5039, 0.1314, 0.5039, 0.134, 0.504, 0.1287, 0.5049, 0.1189, 0.5048, 0.1189, 0.5048, 0.1287, 0.5049, 0.1314, 0.5039, 0.1235, 0.5032, 0.1235, 0.5032, 0.1314, 0.5039, 0.1189, 0.5048, 0.134, 0.504, 0.134, 0.504, 0.1189, 0.5048, 0.1494, 0.5039, 0.1385, 0.5029, 0.1385, 0.5029, 0.1494, 0.5039, 0.1229, 0.5022, 0.1328, 0.5041, 0.1328, 0.5041, 0.1229, 0.5022, 0.1385, 0.5029, 0.1359, 0.5028, 0.1359, 0.5028, 0.1385, 0.5029, 0.1226, 0.7028, 0.1002, 0.6999, 0.111, 0.5999, 0.13, 0.6011, 0.1206, 0.7383, 0.1161, 0.7408, 0.1181, 0.7349, 0.1395, 0.6991, 0.1002, 0.6999, 0.1412, 0.7417, 0.1318, 0.7399, 0.1359, 0.5028, 0.13, 0.6011, 0.111, 0.5999, 0.125, 0.5023, 0.1071, 0.7401, 0.1002, 0.6999, 0.1226, 0.7028, 0.1197, 0.7417, 0.1395, 0.6991, 0.1318, 0.7399, 0.1472, 0.7373, 0.1227, 0.696, 0.1249, 0.5531, 0.1339, 0.6025, 0.1148, 0.6029, 0.1249, 0.5531, 0.1148, 0.6029, 0.1189, 0.5048, 0.1026, 0.7466, 0.09882, 0.7477, 0.09882, 0.734, 0.125, 0.5023, 0.111, 0.5999, 0.1229, 0.5022, 0.1328, 0.5041, 0.1417, 0.6022, 0.1301, 0.5044, 0.1395, 0.6991, 0.1568, 0.6952, 0.1272, 0.6028, 0.1417, 0.6022, 0.1323, 0.7399, 0.1324, 0.7498, 0.1229, 0.7417, 0.1118, 0.6954, 0.1418, 0.7382, 0.1323, 0.7399, 0.1246, 0.6991, 0.1228, 0.7473, 0.1191, 0.7465, 0.1306, 0.7352, 0.1345, 0.7363, 0.1321, 0.7481, 0.1218, 0.7374, 0.1568, 0.6952, 0.1343, 0.6935, 0.1339, 0.6025, 0.1529, 0.6027, 0.1414, 0.696, 0.1246, 0.6991, 0.1224, 0.6022, 0.1148, 0.6029, 0.1339, 0.6025, 0.1336, 0.553, 0.1424, 0.553, 0.1191, 0.7465, 0.1139, 0.7463, 0.1169, 0.7337, 0.1118, 0.6954, 0.1343, 0.6935, 0.1345, 0.7363, 0.1218, 0.7374, 0.1343, 0.6935, 0.1118, 0.6954, 0.1148, 0.6029, 0.1339, 0.6025, 0.1418, 0.7382, 0.136, 0.7492, 0.1323, 0.7399, 0.1336, 0.553, 0.1339, 0.6025, 0.1249, 0.5531, 0.1246, 0.6991, 0.1323, 0.7399, 0.1324, 0.7419, 0.108, 0.7021, 0.1287, 0.5049, 0.1336, 0.553, 0.1249, 0.5531, 0.1119, 0.7432, 0.1161, 0.7408, 0.1145, 0.7466, 0.1235, 0.5032, 0.1314, 0.5039, 0.1224, 0.6022, 0.149, 0.6027, 0.134, 0.504, 0.1189, 0.5048, 0.1369, 0.6028, 0.1224, 0.6022, 0.1318, 0.7399, 0.1281, 0.7492, 0.1223, 0.7382, 0.09882, 0.7477, 0.09508, 0.7466, 0.09882, 0.734, 0.1494, 0.5039, 0.149, 0.6027, 0.13, 0.6011, 0.1385, 0.5029, 0.145, 0.7032, 0.1324, 0.7419, 0.1197, 0.7417, 0.1226, 0.7028, 0.1246, 0.6991, 0.145, 0.7032, 0.1081, 0.6016, 0.1224, 0.6022, 0.134, 0.504, 0.1224, 0.6022, 0.1314, 0.5039, 0.1359, 0.5028, 0.1385, 0.5029, 0.13, 0.6011, 0.145, 0.7032, 0.1226, 0.7028, 0.13, 0.6011, 0.149, 0.6027, 0.09847, 0.7463, 0.09386, 0.7462, 0.09847, 0.7336, 0.1424, 0.553, 0.1381, 0.505, 0.1479, 0.5048, 0.1229, 0.5022, 0.156, 0.6016, 0.1417, 0.6022, 0.1328, 0.5041, 0.09896, 0.7354, 0.09896, 0.7474, 0.09386, 0.7462, 0.1561, 0.7021, 0.1395, 0.6991, 0.1417, 0.6022, 0.111, 0.5999, 0.1336, 0.553, 0.1287, 0.5049, 0.1381, 0.505, 0.1381, 0.505, 0.1424, 0.553, 0.1336, 0.553, 0.1568, 0.6952, 0.1472, 0.7373, 0.1345, 0.7363, 0.1343, 0.6935, 0.1189, 0.5048, 0.1287, 0.5049, 0.1249, 0.5531, 0.1424, 0.553, 0.1529, 0.6027, 0.1339, 0.6025, 0.1324, 0.7419, 0.1215, 0.7498, 0.1197, 0.7417, 0.1472, 0.7373, 0.137, 0.7481, 0.1345, 0.7363, 0.1119, 0.7432, 0.1119, 0.7383, 0.1161, 0.7408, 0.1119, 0.7383, 0.1145, 0.7349, 0.1161, 0.7408, 0.1145, 0.7349, 0.1181, 0.7349, 0.1161, 0.7408, 0.1206, 0.7383, 0.1206, 0.7432, 0.1161, 0.7408, 0.1206, 0.7432, 0.1181, 0.7466, 0.1161, 0.7408, 0.09412, 0.7447, 0.09847, 0.7329, 0.09847, 0.7463, 0.1101, 0.747, 0.1031, 0.7344, 0.1139, 0.7463, 0.1181, 0.7466, 0.1145, 0.7466, 0.1161, 0.7408, 0.1412, 0.7417, 0.1317, 0.7498, 0.1318, 0.7399, 0.1223, 0.5049, 0.1301, 0.5044, 0.1417, 0.6022, 0.1529, 0.6027, 0.1197, 0.7417, 0.1167, 0.7495, 0.1071, 0.7401, 0.1529, 0.6027, 0.1424, 0.553, 0.1479, 0.5048, 0.1515, 0.5042, 0.149, 0.6027, 0.1494, 0.5039, 0.1381, 0.505, 0.1287, 0.5049, 0.1287, 0.5049, 0.1381, 0.505, 0.1515, 0.5042, 0.1494, 0.5039, 0.1494, 0.5039, 0.1515, 0.5042, 0.134, 0.504, 0.1314, 0.5039, 0.1314, 0.5039, 0.134, 0.504, 0.1229, 0.5022, 0.1328, 0.5041, 0.1328, 0.5041, 0.1229, 0.5022, 0.1301, 0.5044, 0.1223, 0.5049, 0.1223, 0.5049, 0.1301, 0.5044, 0.1314, 0.5039, 0.1235, 0.5032, 0.1235, 0.5032, 0.1314, 0.5039, 0.1359, 0.5028, 0.125, 0.5023, 0.125, 0.5023, 0.1359, 0.5028, 0.1479, 0.5048, 0.1381, 0.505, 0.1381, 0.505, 0.1479, 0.5048, 0.1494, 0.5039, 0.1385, 0.5029, 0.1385, 0.5029, 0.1494, 0.5039, 0.1328, 0.5041, 0.1301, 0.5044, 0.1301, 0.5044, 0.1328, 0.5041, 0.1385, 0.5029, 0.1359, 0.5028, 0.1359, 0.5028, 0.1385, 0.5029, 0.125, 0.5023, 0.1229, 0.5022, 0.1229, 0.5022, 0.125, 0.5023, 0.1287, 0.5049, 0.1189, 0.5048, 0.1189, 0.5048, 0.1287, 0.5049, 0.1189, 0.5048, 0.134, 0.504, 0.134, 0.504, 0.1189, 0.5048, 0.1494, 0.5039, 0.1385, 0.5029, 0.1385, 0.5029, 0.1494, 0.5039, 0.1229, 0.5022, 0.1328, 0.5041, 0.1328, 0.5041, 0.1229, 0.5022, 0.1385, 0.5029, 0.1359, 0.5028, 0.1359, 0.5028, 0.1385, 0.5029, 0.1359, 0.5028, 0.125, 0.5023, 0.125, 0.5023, 0.1359, 0.5028, 0.1328, 0.5041, 0.1301, 0.5044, 0.1301, 0.5044, 0.1328, 0.5041, 0.1381, 0.505, 0.1287, 0.5049, 0.1287, 0.5049, 0.1381, 0.505, 0.125, 0.5023, 0.1229, 0.5022, 0.1229, 0.5022, 0.125, 0.5023, 0.1301, 0.5044, 0.1223, 0.5049, 0.1223, 0.5049, 0.1301, 0.5044, 0.1515, 0.5042, 0.1494, 0.5039, 0.1494, 0.5039, 0.1515, 0.5042, 0.1479, 0.5048, 0.1381, 0.505, 0.1381, 0.505, 0.1479, 0.5048, 0.134, 0.504, 0.1314, 0.5039, 0.1314, 0.5039, 0.134, 0.504, 0.1287, 0.5049, 0.1189, 0.5048, 0.1189, 0.5048, 0.1287, 0.5049, 0.1314, 0.5039, 0.1235, 0.5032, 0.1235, 0.5032, 0.1314, 0.5039, 0.1189, 0.5048, 0.134, 0.504, 0.134, 0.504, 0.1189, 0.5048, 0.1359, 0.5028, 0.125, 0.5023, 0.125, 0.5023, 0.1359, 0.5028, 0.1328, 0.5041, 0.1301, 0.5044, 0.1301, 0.5044, 0.1328, 0.5041, 0.1381, 0.505, 0.1287, 0.5049, 0.1287, 0.5049, 0.1381, 0.505, 0.125, 0.5023, 0.1229, 0.5022, 0.1229, 0.5022, 0.125, 0.5023, 0.1301, 0.5044, 0.1223, 0.5049, 0.1223, 0.5049, 0.1301, 0.5044, 0.1515, 0.5042, 0.1494, 0.5039, 0.1494, 0.5039, 0.1515, 0.5042, 0.1479, 0.5048, 0.1381, 0.505, 0.1381, 0.505, 0.1479, 0.5048, 0.134, 0.504, 0.1314, 0.5039, 0.1314, 0.5039, 0.134, 0.504, 0.1287, 0.5049, 0.1189, 0.5048, 0.1189, 0.5048, 0.1287, 0.5049, 0.1314, 0.5039, 0.1235, 0.5032, 0.1235, 0.5032, 0.1314, 0.5039, 0.1189, 0.5048, 0.134, 0.504, 0.134, 0.504, 0.1189, 0.5048, 0.1494, 0.5039, 0.1385, 0.5029, 0.1385, 0.5029, 0.1494, 0.5039, 0.1229, 0.5022, 0.1328, 0.5041, 0.1328, 0.5041, 0.1229, 0.5022, 0.1385, 0.5029, 0.1359, 0.5028, 0.1359, 0.5028, 0.1385, 0.5029])
me_sphere_001.materials.append(mat_desertplant)
me_sphere_001.update()
me_plane_002 = bpy.data.meshes.new('Plane.002')
me_plane_002.from_pydata([(-0.01692, -0.1835, 0.08807), (0.1462, -0.1461, 0.1468), (-0.1386, 0.3378, 0.3623)], [], [(1, 0, 2)])
me_plane_002.polygons.foreach_set('use_smooth', [True] * 1)
_uv = me_plane_002.uv_layers.new(name='UVMap')
_uv.uv.foreach_set('vector', [0.1229, 0.01706, 0.8771, 0.01706, 0.5, 0.43])
me_plane_002.materials.append(mat_cactusspikes)
me_plane_002.update()

# ---- objects
ob_light = bpy.data.objects.new('Light', light_light)
ob_camera = bpy.data.objects.new('Camera', cam_camera)
ob_cactus_single = bpy.data.objects.new('Cactus.Single', me_sphere)
ob_cactus_spikes = bpy.data.objects.new('Cactus.Spikes', me_plane)
ob_sun = bpy.data.objects.new('Sun', light_sun)
ob_ground = bpy.data.objects.new('Ground', me_plane_001)
ob_cactus_spikes_002 = bpy.data.objects.new('Cactus.Spikes.002', me_plane)
ob_cactus_spikes_003 = bpy.data.objects.new('Cactus.Spikes.003', me_plane)
ob_cactus_spikes_004 = bpy.data.objects.new('Cactus.Spikes.004', me_plane)
ob_cactus_spikes_005 = bpy.data.objects.new('Cactus.Spikes.005', me_plane)
ob_cactus_spikes_006 = bpy.data.objects.new('Cactus.Spikes.006', me_plane)
ob_cactus_spikes_007 = bpy.data.objects.new('Cactus.Spikes.007', me_plane)
ob_cactus_spikes_008 = bpy.data.objects.new('Cactus.Spikes.008', me_plane)
ob_cactus_spikes_009 = bpy.data.objects.new('Cactus.Spikes.009', me_plane)
ob_cactus_spikes_013 = bpy.data.objects.new('Cactus.Spikes.013', me_plane)
ob_cactus_spikes_016 = bpy.data.objects.new('Cactus.Spikes.016', me_plane)
ob_cactus_spikes_017 = bpy.data.objects.new('Cactus.Spikes.017', me_plane)
ob_cactus_spikes_020 = bpy.data.objects.new('Cactus.Spikes.020', me_plane)
ob_cactus_spikes_023 = bpy.data.objects.new('Cactus.Spikes.023', me_plane)
ob_cactus_spikes_025 = bpy.data.objects.new('Cactus.Spikes.025', me_plane)
ob_cactus_spikes_028 = bpy.data.objects.new('Cactus.Spikes.028', me_plane)
ob_cactus_twoarms = bpy.data.objects.new('Cactus.TwoArms', me_sphere_001)
ob_cactus_spikes_001 = bpy.data.objects.new('Cactus.Spikes.001', me_plane_002)
ob_cactus_spikes_010 = bpy.data.objects.new('Cactus.Spikes.010', me_plane_002)
ob_cactus_spikes_012 = bpy.data.objects.new('Cactus.Spikes.012', me_plane_002)
ob_cactus_spikes_014 = bpy.data.objects.new('Cactus.Spikes.014', me_plane_002)
ob_cactus_spikes_015 = bpy.data.objects.new('Cactus.Spikes.015', me_plane_002)
ob_cactus_spikes_018 = bpy.data.objects.new('Cactus.Spikes.018', me_plane_002)
ob_cactus_spikes_019 = bpy.data.objects.new('Cactus.Spikes.019', me_plane_002)
ob_cactus_spikes_021 = bpy.data.objects.new('Cactus.Spikes.021', me_plane_002)
ob_cactus_spikes_024 = bpy.data.objects.new('Cactus.Spikes.024', me_plane_002)
ob_cactus_spikes_026 = bpy.data.objects.new('Cactus.Spikes.026', me_plane_002)
ob_cactus_spikes_027 = bpy.data.objects.new('Cactus.Spikes.027', me_plane_002)
ob_cactus_spikes_029 = bpy.data.objects.new('Cactus.Spikes.029', me_plane_002)
ob_cactus_spikes_030 = bpy.data.objects.new('Cactus.Spikes.030', me_plane_002)

# ---- transforms, parenting, visibility, modifiers, constraints
ob_light.location = (4.076, 1.005, 12.0)
ob_light.rotation_euler = (0.6396, -0.05022, 1.787)
ob_light.lock_rotations_4d = False
ob_light.empty_display_type = 'ARROWS'
ob_light.color = (0.0, 0.0, 0.0, 0.0)
ob_light.lineart.crease_threshold = 0.0
ob_camera.location = (7.359, -6.926, 4.958)
ob_camera.rotation_euler = (1.109, 0.0, 0.8149)
ob_camera.lock_rotations_4d = False
ob_camera.empty_display_type = 'ARROWS'
ob_camera.color = (0.0, 0.0, 0.0, 0.0)
ob_camera.display_type = 'WIRE'
ob_camera.lineart.crease_threshold = 0.0
ob_cactus_single.location = (0.0, 0.0, 0.0)
_vg = ob_cactus_single.vertex_groups.new(name='Cactus connect pts')
ob_cactus_spikes.location = (0.0, 0.0, 0.0)
ob_cactus_spikes.visible_shadow = False
ob_sun.location = (0.0, 0.0, 12.0)
ob_ground.location = (0.0, 0.0, 0.0)
ob_ground.scale = (11.92, 11.92, 11.92)
ob_cactus_spikes_002.parent = ob_cactus_single
ob_cactus_spikes_002.location = (0.7633, 0.2791, 4.671)
ob_cactus_spikes_002.rotation_euler = (-0.6822, 1.632, -1.571)
ob_cactus_spikes_002.scale = (0.7608, 0.7608, 0.7608)
ob_cactus_spikes_002.visible_shadow = False
ob_cactus_spikes_003.parent = ob_cactus_single
ob_cactus_spikes_003.location = (0.3753, -0.3932, 7.351)
ob_cactus_spikes_003.rotation_euler = (2.135, 0.5516, 1.571)
ob_cactus_spikes_003.scale = (0.7608, 0.7608, 0.7608)
ob_cactus_spikes_003.visible_shadow = False
ob_cactus_spikes_004.parent = ob_cactus_single
ob_cactus_spikes_004.location = (0.1573, 0.1665, 6.671)
ob_cactus_spikes_004.rotation_euler = (1.728, 1.104, 1.571)
ob_cactus_spikes_004.scale = (0.7608, 0.7608, 0.7608)
ob_cactus_spikes_004.visible_shadow = False
ob_cactus_spikes_005.parent = ob_cactus_single
ob_cactus_spikes_005.location = (-0.3115, -0.9687, 5.804)
ob_cactus_spikes_005.rotation_euler = (-0.8655, -1.666, -2.759)
ob_cactus_spikes_005.scale = (0.7608, 0.7608, 0.7608)
ob_cactus_spikes_005.visible_shadow = False
ob_cactus_spikes_006.parent = ob_cactus_single
ob_cactus_spikes_006.location = (0.7172, 0.1578, 5.793)
ob_cactus_spikes_006.rotation_euler = (-0.1556, 1.755, -0.955)
ob_cactus_spikes_006.scale = (0.7608, 0.7608, 0.7608)
ob_cactus_spikes_006.visible_shadow = False
ob_cactus_spikes_007.parent = ob_cactus_single
ob_cactus_spikes_007.location = (0.8026, -0.3227, 3.935)
ob_cactus_spikes_007.rotation_euler = (-0.4917, -1.368, -1.571)
ob_cactus_spikes_007.scale = (0.7608, 0.7608, 0.7608)
ob_cactus_spikes_007.visible_shadow = False
ob_cactus_spikes_008.parent = ob_cactus_single
ob_cactus_spikes_008.location = (0.6538, -0.8347, 5.935)
ob_cactus_spikes_008.rotation_euler = (-0.9218, -1.489, -1.571)
ob_cactus_spikes_008.scale = (0.7608, 0.7608, 0.7608)
ob_cactus_spikes_008.visible_shadow = False
ob_cactus_spikes_009.parent = ob_cactus_single
ob_cactus_spikes_009.location = (0.2767, -0.8986, 7.309)
ob_cactus_spikes_009.rotation_euler = (2.016, -0.9908, 1.571)
ob_cactus_spikes_009.scale = (0.7608, 0.7608, 0.7608)
ob_cactus_spikes_009.visible_shadow = False
ob_cactus_spikes_013.parent = ob_cactus_single
ob_cactus_spikes_013.location = (0.3353, -0.8088, 4.895)
ob_cactus_spikes_013.rotation_euler = (-1.278, -1.42, -1.571)
ob_cactus_spikes_013.scale = (0.7608, 0.7608, 0.7608)
ob_cactus_spikes_013.visible_shadow = False
ob_cactus_spikes_016.parent = ob_cactus_single
ob_cactus_spikes_016.location = (-0.6027, -0.696, 4.872)
ob_cactus_spikes_016.rotation_euler = (0.9908, -1.703, 1.571)
ob_cactus_spikes_016.scale = (0.7608, 0.7608, 0.7608)
ob_cactus_spikes_016.visible_shadow = False
ob_cactus_spikes_017.parent = ob_cactus_single
ob_cactus_spikes_017.location = (-0.7895, -0.3623, 6.656)
ob_cactus_spikes_017.rotation_euler = (0.3949, 0.3323, 1.571)
ob_cactus_spikes_017.scale = (0.7608, 0.7608, 0.7608)
ob_cactus_spikes_017.visible_shadow = False
ob_cactus_spikes_020.parent = ob_cactus_single
ob_cactus_spikes_020.location = (-0.609, -0.02363, 6.606)
ob_cactus_spikes_020.rotation_euler = (0.8614, 0.9947, 1.571)
ob_cactus_spikes_020.scale = (0.7608, 0.7608, 0.7608)
ob_cactus_spikes_020.visible_shadow = False
ob_cactus_spikes_023.parent = ob_cactus_single
ob_cactus_spikes_023.location = (-0.4032, 0.5338, 5.125)
ob_cactus_spikes_023.rotation_euler = (1.218, 1.462, 1.571)
ob_cactus_spikes_023.scale = (0.7608, 0.7608, 0.7608)
ob_cactus_spikes_023.visible_shadow = False
ob_cactus_spikes_025.parent = ob_cactus_single
ob_cactus_spikes_025.location = (-0.8678, 0.2421, 4.373)
ob_cactus_spikes_025.rotation_euler = (0.8397, 1.526, 2.029)
ob_cactus_spikes_025.scale = (0.7608, 0.7608, 0.7608)
ob_cactus_spikes_025.visible_shadow = False
ob_cactus_spikes_028.parent = ob_cactus_single
ob_cactus_spikes_028.location = (0.7492, -0.3058, 6.822)
ob_cactus_spikes_028.rotation_euler = (-0.5403, 2.572, -1.571)
ob_cactus_spikes_028.scale = (0.7608, 0.7608, 0.7608)
ob_cactus_spikes_028.visible_shadow = False
ob_cactus_twoarms.location = (-6.184, 0.0, 0.0)
_vg = ob_cactus_twoarms.vertex_groups.new(name='Cactus connect pts')
ob_cactus_spikes_001.parent = ob_cactus_twoarms
ob_cactus_spikes_001.matrix_parent_inverse = Matrix(((1.0, -0.0, 0.0, 6.184), (-0.0, 1.0, -0.0, 0.0), (0.0, 0.0, 1.0, -0.0), (-0.0, 0.0, -0.0, 1.0)))
ob_cactus_spikes_001.location = (-6.024, -1.139, 4.671)
ob_cactus_spikes_001.rotation_euler = (-0.6822, 1.632, -3.501)
ob_cactus_spikes_001.scale = (0.7608, 0.7608, 0.7608)
ob_cactus_spikes_001.visible_shadow = False
_vg = ob_cactus_spikes_001.vertex_groups.new(name='Cactus connect pts')
ob_cactus_spikes_010.parent = ob_cactus_twoarms
ob_cactus_spikes_010.matrix_parent_inverse = Matrix(((1.0, -0.0, 0.0, 6.184), (-0.0, 1.0, -0.0, 0.0), (0.0, 0.0, 1.0, -0.0), (-0.0, 0.0, -0.0, 1.0)))
ob_cactus_spikes_010.location = (-6.517, -0.54, 7.351)
ob_cactus_spikes_010.rotation_euler = (2.135, 0.5516, -0.3591)
ob_cactus_spikes_010.scale = (0.7608, 0.7608, 0.7608)
ob_cactus_spikes_010.visible_shadow = False
_vg = ob_cactus_spikes_010.vertex_groups.new(name='Cactus connect pts')
ob_cactus_spikes_012.parent = ob_cactus_twoarms
ob_cactus_spikes_012.matrix_parent_inverse = Matrix(((1.0, -0.0, 0.0, 6.184), (-0.0, 1.0, -0.0, 0.0), (0.0, 0.0, 1.0, -0.0), (-0.0, 0.0, -0.0, 1.0)))
ob_cactus_spikes_012.location = (-6.815, 0.3053, 5.804)
ob_cactus_spikes_012.rotation_euler = (-0.8655, -1.666, -4.689)
ob_cactus_spikes_012.scale = (0.7608, 0.7608, 0.7608)
ob_cactus_spikes_012.visible_shadow = False
_vg = ob_cactus_spikes_012.vertex_groups.new(name='Cactus connect pts')
ob_cactus_spikes_014.parent = ob_cactus_twoarms
ob_cactus_spikes_014.matrix_parent_inverse = Matrix(((1.0, -0.0, 0.0, 6.184), (-0.0, 1.0, -0.0, 0.0), (0.0, 0.0, 1.0, -0.0), (-0.0, 0.0, -0.0, 1.0)))
ob_cactus_spikes_014.location = (-6.122, -1.054, 5.793)
ob_cactus_spikes_014.rotation_euler = (-0.1556, 1.755, -2.885)
ob_cactus_spikes_014.scale = (0.7608, 0.7608, 0.7608)
ob_cactus_spikes_014.visible_shadow = False
_vg = ob_cactus_spikes_014.vertex_groups.new(name='Cactus connect pts')
ob_cactus_spikes_015.parent = ob_cactus_twoarms
ob_cactus_spikes_015.matrix_parent_inverse = Matrix(((1.0, -0.0, 0.0, 6.184), (-0.0, 1.0, -0.0, 0.0), (0.0, 0.0, 1.0, -0.0), (-0.0, 0.0, -0.0, 1.0)))
ob_cactus_spikes_015.location = (-6.601, -0.9648, 3.935)
ob_cactus_spikes_015.rotation_euler = (-0.4917, -1.368, -3.501)
ob_cactus_spikes_015.scale = (0.7608, 0.7608, 0.7608)
ob_cactus_spikes_015.visible_shadow = False
_vg = ob_cactus_spikes_015.vertex_groups.new(name='Cactus connect pts')
ob_cactus_spikes_018.parent = ob_cactus_twoarms
ob_cactus_spikes_018.matrix_parent_inverse = Matrix(((1.0, -0.0, 0.0, 6.184), (-0.0, 1.0, -0.0, 0.0), (0.0, 0.0, 1.0, -0.0), (-0.0, 0.0, -0.0, 1.0)))
ob_cactus_spikes_018.location = (-7.028, -0.6455, 5.935)
ob_cactus_spikes_018.rotation_euler = (-0.9218, -1.489, -3.501)
ob_cactus_spikes_018.scale = (0.7608, 0.7608, 0.7608)
ob_cactus_spikes_018.visible_shadow = False
_vg = ob_cactus_spikes_018.vertex_groups.new(name='Cactus connect pts')
ob_cactus_spikes_019.parent = ob_cactus_twoarms
ob_cactus_spikes_019.matrix_parent_inverse = Matrix(((1.0, -0.0, 0.0, 6.184), (-0.0, 1.0, -0.0, 0.0), (0.0, 0.0, 1.0, -0.0), (-0.0, 0.0, -0.0, 1.0)))
ob_cactus_spikes_019.location = (-6.956, -0.27, 7.309)
ob_cactus_spikes_019.rotation_euler = (2.016, -0.9908, -0.3591)
ob_cactus_spikes_019.scale = (0.7608, 0.7608, 0.7608)
ob_cactus_spikes_019.visible_shadow = False
_vg = ob_cactus_spikes_019.vertex_groups.new(name='Cactus connect pts')
ob_cactus_spikes_021.parent = ob_cactus_twoarms
ob_cactus_spikes_021.matrix_parent_inverse = Matrix(((1.0, -0.0, 0.0, 6.184), (-0.0, 1.0, -0.0, 0.0), (0.0, 0.0, 1.0, -0.0), (-0.0, 0.0, -0.0, 1.0)))
ob_cactus_spikes_021.location = (-6.892, -0.3565, 4.895)
ob_cactus_spikes_021.rotation_euler = (-1.278, -1.42, -3.501)
ob_cactus_spikes_021.scale = (0.7608, 0.7608, 0.7608)
ob_cactus_spikes_021.visible_shadow = False
_vg = ob_cactus_spikes_021.vertex_groups.new(name='Cactus connect pts')
ob_cactus_spikes_024.parent = ob_cactus_twoarms
ob_cactus_spikes_024.matrix_parent_inverse = Matrix(((1.0, -0.0, 0.0, 6.184), (-0.0, 1.0, -0.0, 0.0), (0.0, 0.0, 1.0, -0.0), (-0.0, 0.0, -0.0, 1.0)))
ob_cactus_spikes_024.location = (-6.079, 0.5397, 6.656)
ob_cactus_spikes_024.rotation_euler = (0.3949, 0.3323, -0.3591)
ob_cactus_spikes_024.scale = (0.7608, 0.7608, 0.7608)
ob_cactus_spikes_024.visible_shadow = False
_vg = ob_cactus_spikes_024.vertex_groups.new(name='Cactus connect pts')
ob_cactus_spikes_026.parent = ob_cactus_twoarms
ob_cactus_spikes_026.matrix_parent_inverse = Matrix(((1.0, -0.0, 0.0, 6.184), (-0.0, 1.0, -0.0, 0.0), (0.0, 0.0, 1.0, -0.0), (-0.0, 0.0, -0.0, 1.0)))
ob_cactus_spikes_026.location = (-5.825, 0.2516, 6.606)
ob_cactus_spikes_026.rotation_euler = (0.8614, 0.9947, -0.3591)
ob_cactus_spikes_026.scale = (0.7608, 0.7608, 0.7608)
ob_cactus_spikes_026.visible_shadow = False
_vg = ob_cactus_spikes_026.vertex_groups.new(name='Cactus connect pts')
ob_cactus_spikes_027.parent = ob_cactus_twoarms
ob_cactus_spikes_027.matrix_parent_inverse = Matrix(((1.0, -0.0, 0.0, 6.184), (-0.0, 1.0, -0.0, 0.0), (0.0, 0.0, 1.0, -0.0), (-0.0, 0.0, -0.0, 1.0)))
ob_cactus_spikes_027.location = (-5.376, -0.1369, 5.125)
ob_cactus_spikes_027.rotation_euler = (1.218, 1.462, -0.3591)
ob_cactus_spikes_027.scale = (0.7608, 0.7608, 0.7608)
ob_cactus_spikes_027.visible_shadow = False
_vg = ob_cactus_spikes_027.vertex_groups.new(name='Cactus connect pts')
ob_cactus_spikes_029.parent = ob_cactus_twoarms
ob_cactus_spikes_029.matrix_parent_inverse = Matrix(((1.0, -0.0, 0.0, 6.184), (-0.0, 1.0, -0.0, 0.0), (0.0, 0.0, 1.0, -0.0), (-0.0, 0.0, -0.0, 1.0)))
ob_cactus_spikes_029.location = (-5.486, 0.4005, 4.373)
ob_cactus_spikes_029.rotation_euler = (0.8397, 1.526, 0.09917)
ob_cactus_spikes_029.scale = (0.7608, 0.7608, 0.7608)
ob_cactus_spikes_029.visible_shadow = False
_vg = ob_cactus_spikes_029.vertex_groups.new(name='Cactus connect pts')
ob_cactus_spikes_030.parent = ob_cactus_twoarms
ob_cactus_spikes_030.matrix_parent_inverse = Matrix(((1.0, -0.0, 0.0, 6.184), (-0.0, 1.0, -0.0, 0.0), (0.0, 0.0, 1.0, -0.0), (-0.0, 0.0, -0.0, 1.0)))
ob_cactus_spikes_030.location = (-6.567, -0.9207, 6.822)
ob_cactus_spikes_030.rotation_euler = (-0.5403, 2.572, -3.501)
ob_cactus_spikes_030.scale = (0.7608, 0.7608, 0.7608)
ob_cactus_spikes_030.visible_shadow = False
_vg = ob_cactus_spikes_030.vertex_groups.new(name='Cactus connect pts')

# ---- collection membership
col_collection.objects.link(ob_light)
col_collection.objects.link(ob_camera)
col_collection.objects.link(ob_cactus_single)
col_collection.objects.link(ob_cactus_spikes)
col_collection.objects.link(ob_sun)
col_collection.objects.link(ob_ground)
col_collection.objects.link(ob_cactus_spikes_002)
col_collection.objects.link(ob_cactus_spikes_003)
col_collection.objects.link(ob_cactus_spikes_004)
col_collection.objects.link(ob_cactus_spikes_005)
col_collection.objects.link(ob_cactus_spikes_006)
col_collection.objects.link(ob_cactus_spikes_007)
col_collection.objects.link(ob_cactus_spikes_008)
col_collection.objects.link(ob_cactus_spikes_009)
col_collection.objects.link(ob_cactus_spikes_013)
col_collection.objects.link(ob_cactus_spikes_016)
col_collection.objects.link(ob_cactus_spikes_017)
col_collection.objects.link(ob_cactus_spikes_020)
col_collection.objects.link(ob_cactus_spikes_023)
col_collection.objects.link(ob_cactus_spikes_025)
col_collection.objects.link(ob_cactus_spikes_028)
col_collection.objects.link(ob_cactus_twoarms)
col_collection.objects.link(ob_cactus_spikes_001)
col_collection.objects.link(ob_cactus_spikes_010)
col_collection.objects.link(ob_cactus_spikes_012)
col_collection.objects.link(ob_cactus_spikes_014)
col_collection.objects.link(ob_cactus_spikes_015)
col_collection.objects.link(ob_cactus_spikes_018)
col_collection.objects.link(ob_cactus_spikes_019)
col_collection.objects.link(ob_cactus_spikes_021)
col_collection.objects.link(ob_cactus_spikes_024)
col_collection.objects.link(ob_cactus_spikes_026)
col_collection.objects.link(ob_cactus_spikes_027)
col_collection.objects.link(ob_cactus_spikes_029)
col_collection.objects.link(ob_cactus_spikes_030)

# ---- scene / render settings (as saved in the file)
scene.camera = ob_camera
scene.frame_start = 1; scene.frame_end = 250; scene.frame_set(4)
scene.render.engine = 'BLENDER_EEVEE_NEXT'
scene.cycles.sampling_pattern = 'TABULATED_SOBOL'
scene.view_settings.view_transform = 'Filmic'
bpy.context.view_layer.update()
